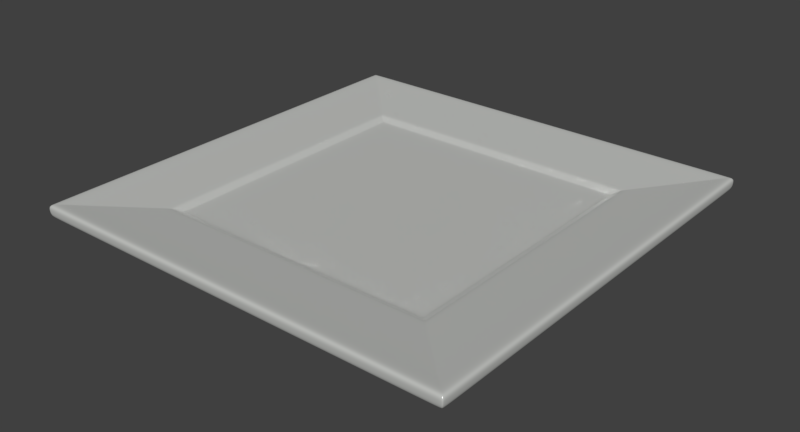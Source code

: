 # Source: SquarePlate.blend  (saved by Blender 2.79.0; exported with 4.5.12 LTS)
import bpy
from mathutils import Matrix  # noqa: F401  (used for matrix-valued properties, if any)

bpy.ops.wm.read_factory_settings(use_empty=True)
scene = bpy.context.scene
scene.name = 'Scene'

# ---- collections
col_collection_1 = bpy.data.collections.new('Collection 1'); scene.collection.children.link(col_collection_1)

# ---- materials (node trees are filled in below, after node groups)
mat_ceramic_001 = bpy.data.materials.new('Ceramic_001')
mat_ceramic_001.alpha_threshold = 0.0
mat_ceramic_001.roughness = 0.5

# ---- material node trees
mat_ceramic_001.use_nodes = True; mat_ceramic_001.node_tree.nodes.clear()
_N = mat_ceramic_001.node_tree.nodes; _L = mat_ceramic_001.node_tree.links
n0 = _N.new('ShaderNodeOutputMaterial'); n0.name = 'Material Output'; n0.location = (382, 332)
n1 = _N.new('ShaderNodeBsdfPrincipled'); n1.name = 'Principled BSDF'; n1.location = (70, 357)
n1.width = 150
n1.subsurface_method = 'BURLEY'
n1.inputs[0].default_value = (0.8279, 0.8435, 0.8125, 1.0)
n1.inputs[2].default_value = 0.2
n1.inputs[3].default_value = 1.45
n1.inputs[9].default_value = (1.0, 1.0, 1.0)
n1.inputs[13].default_value = 6.0
_L.new(n1.outputs[0], n0.inputs[0])
n0.is_active_output = True

# ---- world
world_world = bpy.data.worlds.new('World'); scene.world = world_world
world_world.color = (0.05088, 0.05088, 0.05088)
world_world.use_sun_shadow = False
world_world.sun_shadow_jitter_overblur = 0.0
world_world.cycles.sampling_method = 'MANUAL'

# ---- meshes
me_cube_002 = bpy.data.meshes.new('Cube.002')
me_cube_002.from_pydata([(-4.008, -4.008, -1.786), (-9.498, -9.498, 0.8531), (-4.008, 4.008, -1.786), (-9.498, 9.498, 0.8531), (4.008, -4.008, -1.786), (9.498, -9.498, 0.8531), (4.008, 4.008, -1.786), (9.498, 9.498, 0.8531), (-15.16, -15.16, 0.8761), (-15.16, 15.16, 0.8761), (15.16, 15.16, 0.8761), (15.16, -15.16, 0.8761), (15.24, -15.24, 1.355), (15.24, 15.24, 1.355), (-15.24, 15.24, 1.355), (-15.24, -15.24, 1.355), (-9.007, 9.007, -1.031), (9.007, 9.007, -1.031), (9.007, -9.007, -1.031), (-9.007, -9.007, -1.031), (-11.4, -11.4, 0.3069), (-11.4, 11.4, 0.3069), (11.4, 11.4, 0.3069), (11.4, -11.4, 0.3069), (-10.54, 10.54, -0.4292), (10.54, 10.54, -0.4292), (10.54, -10.54, -0.4292), (-10.54, -10.54, -0.4292), (-15.23, -15.23, 1.835), (-15.23, 15.23, 1.835), (15.23, 15.23, 1.835), (15.23, -15.23, 1.835), (-10.01, -10.01, 1.165), (-10.01, 10.01, 1.165), (10.01, 10.01, 1.165), (10.01, -10.01, 1.165), (-8.171, 8.171, -1.835), (-8.171, -8.171, -1.835), (8.171, 8.171, -1.835), (8.171, -8.171, -1.835), (-4.658, 4.658, -1.835), (-4.658, -4.658, -1.835), (4.658, 4.658, -1.835), (4.658, -4.658, -1.835), (-13.52, -13.52, 0.6285), (-13.52, 13.52, 0.6285), (13.52, 13.52, 0.6285), (13.52, -13.52, 0.6285), (-8.171, -8.011, -1.835), (15.23, -14.94, 1.835), (15.16, -14.86, 0.8761), (15.24, -14.94, 1.355), (9.007, -8.83, -1.031), (11.4, -11.18, 0.3069), (10.54, -10.34, -0.4292), (9.498, -9.312, 0.8531), (-10.01, -9.809, 1.165), (-4.658, -4.567, -1.835), (-4.008, -3.93, -1.786), (-15.23, -14.94, 1.835), (8.171, -8.011, -1.835), (-15.16, -14.86, 0.8761), (-15.24, -14.94, 1.355), (-9.007, -8.83, -1.031), (-11.4, -11.18, 0.3069), (-10.54, -10.34, -0.4292), (-9.498, -9.312, 0.8531), (10.01, -9.809, 1.165), (4.658, -4.567, -1.835), (4.008, -3.93, -1.786), (-13.52, -13.26, 0.6285), (13.52, -13.26, 0.6285), (8.002, 8.171, -1.835), (14.92, -15.23, 1.835), (14.84, -15.16, 0.8761), (14.92, -15.24, 1.355), (8.82, -9.007, -1.031), (11.17, -11.4, 0.3069), (10.33, -10.54, -0.4292), (9.302, -9.498, 0.8531), (9.798, 10.01, 1.165), (4.562, 4.658, -1.835), (3.925, 4.008, -1.786), (14.92, 15.23, 1.835), (8.002, -8.171, -1.835), (14.84, 15.16, 0.8761), (14.92, 15.24, 1.355), (8.82, 9.007, -1.031), (11.17, 11.4, 0.3069), (10.33, 10.54, -0.4292), (9.302, 9.498, 0.8531), (9.798, -10.01, 1.165), (4.562, -4.658, -1.835), (3.925, -4.008, -1.786), (13.24, 13.52, 0.6285), (13.24, -13.52, 0.6285), (9.302, -9.312, 0.8531), (3.925, -3.93, -1.786), (-15.23, 14.97, 1.835), (8.171, 8.032, -1.835), (-15.16, 14.9, 0.8761), (-15.24, 14.98, 1.355), (-9.007, 8.853, -1.031), (-11.4, 11.21, 0.3069), (-10.54, 10.36, -0.4292), (-9.498, 9.336, 0.8531), (10.01, 9.834, 1.165), (4.658, 4.578, -1.835), (4.008, 3.94, -1.786), (13.52, 13.29, 0.6285), (-8.171, 8.032, -1.835), (15.23, 14.97, 1.835), (15.16, 14.9, 0.8761), (15.24, 14.98, 1.355), (9.007, 8.853, -1.031), (11.4, 11.21, 0.3069), (10.54, 10.36, -0.4292), (9.498, 9.336, 0.8531), (-10.01, 9.834, 1.165), (-4.658, 4.578, -1.835), (-4.008, 3.94, -1.786), (-13.52, 13.29, 0.6285), (3.925, 3.94, -1.786), (9.302, 9.336, 0.8531), (-8.041, 8.171, -1.835), (-14.99, -15.23, 1.835), (-14.92, -15.16, 0.8761), (-15.0, -15.24, 1.355), (-8.863, -9.007, -1.031), (-11.22, -11.4, 0.3069), (-10.38, -10.54, -0.4292), (-9.347, -9.498, 0.8531), (-9.846, 10.01, 1.165), (-4.584, 4.658, -1.835), (-3.944, 4.008, -1.786), (-13.31, 13.52, 0.6285), (-3.944, -3.93, -1.786), (-14.99, 15.23, 1.835), (-8.041, -8.171, -1.835), (-14.92, 15.16, 0.8761), (-15.0, 15.24, 1.355), (-8.863, 9.007, -1.031), (-11.22, 11.4, 0.3069), (-10.38, 10.54, -0.4292), (-9.347, 9.498, 0.8531), (-9.846, -10.01, 1.165), (-4.584, -4.658, -1.835), (-3.944, -4.008, -1.786), (-13.31, -13.52, 0.6285), (-9.347, -9.312, 0.8531), (-3.944, 3.94, -1.786), (-9.347, 9.336, 0.8531), (-7.985, 7.985, -1.835), (-7.985, -7.985, -1.835), (7.985, 7.985, -1.835), (7.985, -7.985, -1.835), (7.985, -7.828, -1.835), (-7.985, -7.828, -1.835), (7.82, -7.985, -1.835), (7.82, 7.985, -1.835), (-7.985, 7.848, -1.835), (7.985, 7.848, -1.835), (-7.858, -7.985, -1.835), (-7.858, 7.985, -1.835), (-8.088, -8.218, -1.789), (8.218, 8.078, -1.789), (8.048, -8.218, -1.789), (8.218, -8.057, -1.789), (8.218, -8.218, -1.789), (8.218, 8.218, -1.789), (-8.218, 8.218, -1.789), (-8.218, -8.218, -1.789), (-8.218, -8.057, -1.789), (8.048, 8.218, -1.789), (-14.41, 14.64, 0.7977), (-14.41, -14.64, 0.7977), (14.64, 14.39, 0.7977), (-14.64, 14.39, 0.7977), (14.34, 14.64, 0.7977), (14.34, -14.64, 0.7977), (-14.64, -14.35, 0.7977), (14.64, -14.35, 0.7977), (14.64, -14.64, 0.7977), (14.64, 14.64, 0.7977), (-11.13, -11.31, 0.2288), (-11.13, 11.31, 0.2288), (-11.31, 11.12, 0.2288), (11.31, 11.12, 0.2288), (11.08, -11.31, 0.2288), (11.08, 11.31, 0.2288), (11.31, -11.09, 0.2288), (-11.31, -11.09, 0.2288), (11.31, -11.31, 0.2288), (11.31, 11.31, 0.2288), (-11.31, 11.31, 0.2288), (-11.31, -11.31, 0.2288), (-8.797, -8.94, -1.096), (8.94, 8.787, -1.096), (8.755, -8.94, -1.096), (8.94, -8.764, -1.096), (8.94, -8.94, -1.096), (8.94, 8.94, -1.096), (-8.94, 8.94, -1.096), (-8.797, 8.94, -1.096), (-8.94, 8.787, -1.096), (8.755, 8.94, -1.096), (-8.94, -8.764, -1.096), (-8.94, -8.94, -1.096), (-9.854, -10.01, -0.6371), (-9.854, 10.01, -0.6371), (-10.01, 9.842, -0.6371), (10.01, 9.842, -0.6371), (9.806, -10.01, -0.6371), (9.806, 10.01, -0.6371), (10.01, -9.817, -0.6371), (-10.01, -9.817, -0.6371), (-10.01, -10.01, -0.6371), (10.01, -10.01, -0.6371), (10.01, 10.01, -0.6371), (-10.01, 10.01, -0.6371), (-10.67, -10.84, -0.1726), (10.84, 10.66, -0.1726), (10.62, -10.84, -0.1726), (10.84, -10.63, -0.1726), (10.84, -10.84, -0.1726), (10.84, 10.84, -0.1726), (-10.84, 10.84, -0.1726), (-10.84, -10.84, -0.1726), (-8.218, 8.078, -1.789), (-8.088, 8.218, -1.789), (-14.64, 14.64, 0.7977), (-14.64, -14.64, 0.7977), (-10.84, -10.63, -0.1726), (10.62, 10.84, -0.1726), (-10.84, 10.66, -0.1726), (-10.67, 10.84, -0.1726), (-14.37, 14.37, 1.686), (14.37, 14.37, 1.686), (-14.14, -14.37, 1.686), (-14.14, 14.37, 1.686), (-14.37, 14.12, 1.686), (14.37, 14.12, 1.686), (14.07, -14.37, 1.686), (14.07, 14.37, 1.686), (14.37, -14.08, 1.686), (-14.37, -14.08, 1.686), (-14.37, -14.37, 1.686), (14.37, -14.37, 1.686), (-11.56, 11.56, 0.3302), (11.56, 11.56, 0.3302), (11.56, -11.56, 0.3302), (-11.56, -11.56, 0.3302), (-11.56, -11.33, 0.3302), (11.56, -11.33, 0.3302), (11.32, 11.56, 0.3302), (11.32, -11.56, 0.3302), (11.56, 11.36, 0.3302), (-11.56, 11.36, 0.3302), (-11.37, 11.56, 0.3302), (-11.37, -11.56, 0.3302), (-9.096, 9.096, -0.9966), (9.096, 9.096, -0.9966), (9.096, -9.096, -0.9966), (9.096, -8.917, -0.9966), (8.907, -9.096, -0.9966), (9.096, 8.94, -0.9966), (-8.951, -9.096, -0.9966), (-8.951, 9.096, -0.9966), (-9.096, 8.94, -0.9966), (8.907, 9.096, -0.9966), (-9.096, -8.917, -0.9966), (-9.096, -9.096, -0.9966), (-10.15, -10.15, 1.182), (-10.15, 10.15, 1.182), (10.15, 10.15, 1.182), (-9.99, -10.15, 1.182), (-9.99, 10.15, 1.182), (-10.15, 9.978, 1.182), (10.15, 9.978, 1.182), (9.941, -10.15, 1.182), (9.941, 10.15, 1.182), (10.15, -9.952, 1.182), (-10.15, -9.952, 1.182), (10.15, -10.15, 1.182)], [], [(178, 174, 139, 85), (136, 147, 0, 58), (59, 62, 15, 28), (253, 250, 23, 53), (127, 15, 8, 126), (259, 251, 20, 129), (213, 209, 143, 89), (167, 168, 39, 60), (202, 170, 228, 204), (275, 279, 91, 145), (213, 269, 267, 209), (83, 86, 140, 137), (55, 5, 35, 67), (131, 1, 32, 145), (157, 153, 37, 48), (163, 152, 36, 124), (134, 2, 40, 133), (49, 31, 12, 51), (58, 0, 41, 57), (258, 142, 21, 248), (51, 12, 11, 50), (164, 171, 37, 138), (263, 262, 18, 52), (280, 276, 132, 80), (144, 132, 33, 3), (162, 138, 37, 153), (147, 146, 41, 0), (137, 140, 14, 29), (252, 64, 20, 251), (140, 139, 9, 14), (229, 124, 36, 170), (75, 127, 126, 74), (266, 271, 19, 128), (244, 49, 111, 241), (66, 56, 32, 1), (156, 60, 39, 155), (69, 68, 43, 4), (149, 66, 1, 131), (125, 73, 242, 238), (95, 148, 259, 255), (180, 70, 44, 231), (174, 135, 45, 230), (175, 231, 44, 148), (181, 182, 47, 71), (240, 236, 29, 98), (236, 239, 137, 29), (151, 105, 66, 149), (108, 107, 68, 69), (161, 99, 60, 156), (105, 118, 56, 66), (267, 141, 16, 260), (223, 224, 26, 54), (172, 48, 37, 171), (62, 61, 8, 15), (257, 103, 64, 252), (120, 58, 57, 119), (160, 157, 48, 110), (117, 55, 67, 106), (270, 63, 19, 271), (235, 143, 24, 226), (228, 110, 48, 172), (101, 100, 61, 62), (256, 253, 53, 115), (125, 28, 15, 127), (150, 136, 58, 120), (111, 49, 51, 113), (108, 69, 97, 122), (117, 123, 96, 55), (176, 181, 71, 109), (177, 121, 70, 180), (240, 98, 59, 245), (238, 246, 28, 125), (55, 96, 79, 5), (98, 101, 62, 59), (4, 43, 92, 93), (155, 39, 84, 158), (7, 34, 80, 90), (268, 102, 63, 270), (232, 65, 27, 227), (165, 167, 60, 99), (113, 51, 50, 112), (249, 22, 88, 254), (31, 73, 75, 12), (6, 82, 81, 42), (154, 159, 72, 38), (5, 79, 91, 35), (265, 263, 52, 114), (234, 104, 65, 232), (169, 38, 72, 173), (250, 255, 77, 23), (69, 4, 93, 97), (13, 10, 85, 86), (7, 90, 123, 117), (6, 108, 122, 82), (30, 13, 86, 83), (134, 150, 120, 2), (29, 14, 101, 98), (249, 256, 115, 22), (12, 75, 74, 11), (168, 166, 84, 39), (221, 223, 54, 116), (261, 17, 87, 269), (242, 73, 31, 247), (7, 117, 106, 34), (152, 160, 110, 36), (2, 120, 119, 40), (248, 21, 103, 257), (13, 113, 112, 10), (169, 165, 99, 38), (225, 25, 89, 233), (262, 264, 76, 18), (3, 33, 118, 105), (154, 38, 99, 161), (6, 42, 107, 108), (144, 3, 105, 151), (182, 179, 95, 47), (183, 46, 94, 178), (244, 247, 31, 49), (222, 220, 130, 78), (90, 144, 151, 123), (241, 111, 30, 237), (82, 122, 150, 134), (122, 97, 136, 150), (230, 45, 121, 177), (11, 74, 179, 182), (123, 151, 149, 96), (30, 111, 113, 13), (96, 149, 131, 79), (93, 92, 146, 147), (158, 84, 138, 162), (261, 265, 114, 17), (224, 222, 78, 26), (170, 36, 110, 228), (14, 9, 100, 101), (87, 141, 267, 269), (254, 258, 135, 94), (73, 125, 127, 75), (82, 134, 133, 81), (159, 163, 124, 72), (260, 16, 102, 268), (225, 221, 116, 25), (90, 80, 132, 144), (84, 166, 164, 138), (255, 259, 129, 77), (97, 93, 147, 136), (86, 85, 139, 140), (81, 133, 163, 159), (42, 154, 161, 107), (40, 119, 160, 152), (42, 81, 159, 154), (43, 155, 158, 92), (119, 57, 157, 160), (107, 161, 156, 68), (68, 156, 155, 43), (146, 162, 153, 41), (133, 40, 152, 163), (57, 41, 153, 157), (92, 158, 162, 146), (164, 166, 198, 196), (83, 137, 239, 243), (199, 200, 168, 167), (196, 207, 171, 164), (203, 229, 170, 202), (206, 172, 171, 207), (204, 228, 172, 206), (197, 199, 167, 165), (201, 169, 173, 205), (200, 198, 166, 168), (201, 197, 165, 169), (88, 189, 185, 142), (10, 183, 178, 85), (179, 175, 148, 95), (61, 180, 231, 8), (139, 174, 230, 9), (126, 8, 231, 175), (50, 11, 182, 181), (112, 50, 181, 176), (100, 177, 180, 61), (243, 237, 30, 83), (9, 230, 177, 100), (266, 264, 212, 208), (128, 19, 207, 196), (129, 20, 195, 184), (266, 128, 76, 264), (53, 23, 192, 190), (142, 185, 194, 21), (64, 191, 195, 20), (103, 186, 191, 64), (115, 53, 190, 187), (22, 193, 189, 88), (23, 77, 188, 192), (22, 115, 187, 193), (21, 194, 186, 103), (226, 24, 104, 234), (52, 18, 200, 199), (233, 235, 185, 189), (76, 128, 196, 198), (16, 202, 204, 102), (17, 114, 197, 201), (18, 76, 198, 200), (17, 201, 205, 87), (114, 52, 199, 197), (102, 204, 206, 63), (63, 206, 207, 19), (141, 203, 202, 16), (87, 205, 203, 141), (54, 26, 217, 214), (130, 27, 216, 208), (143, 209, 219, 24), (65, 215, 216, 27), (104, 210, 215, 65), (116, 54, 214, 211), (25, 218, 213, 89), (194, 226, 234, 186), (25, 116, 211, 218), (184, 195, 227, 220), (79, 131, 145, 91), (77, 129, 184, 188), (89, 143, 235, 233), (190, 192, 224, 223), (185, 235, 226, 194), (191, 232, 227, 195), (186, 234, 232, 191), (187, 190, 223, 221), (193, 225, 233, 189), (192, 188, 222, 224), (220, 227, 27, 130), (193, 187, 221, 225), (24, 219, 210, 104), (126, 175, 179, 74), (183, 176, 109, 46), (245, 59, 28, 246), (135, 174, 178, 94), (10, 112, 176, 183), (26, 78, 212, 217), (188, 184, 220, 222), (281, 244, 241, 278), (277, 273, 236, 240), (273, 276, 239, 236), (277, 240, 245, 282), (275, 272, 246, 238), (279, 242, 247, 283), (281, 283, 247, 244), (278, 241, 237, 274), (280, 274, 237, 243), (282, 245, 246, 272), (173, 229, 203, 205), (254, 88, 142, 258), (45, 248, 257, 121), (46, 109, 256, 249), (47, 95, 255, 250), (46, 249, 254, 94), (109, 71, 253, 256), (121, 257, 252, 70), (70, 252, 251, 44), (135, 258, 248, 45), (148, 44, 251, 259), (71, 47, 250, 253), (130, 208, 212, 78), (219, 260, 268, 210), (218, 211, 265, 261), (217, 212, 264, 262), (218, 261, 269, 213), (211, 214, 263, 265), (210, 268, 270, 215), (215, 270, 271, 216), (209, 267, 260, 219), (208, 216, 271, 266), (214, 217, 262, 263), (124, 229, 173, 72), (56, 282, 272, 32), (80, 34, 274, 280), (106, 278, 274, 34), (67, 35, 283, 281), (91, 279, 283, 35), (145, 32, 272, 275), (118, 277, 282, 56), (33, 132, 276, 273), (118, 33, 273, 277), (67, 281, 278, 106), (243, 239, 276, 280), (238, 242, 279, 275)])
me_cube_002.polygons.foreach_set('use_smooth', [True] * 282)
_uv = me_cube_002.uv_layers.new(name='UVMap')
_uv.uv.foreach_set('vector', [0.9802, 0.5119, 0.5173, 0.5118, 0.5091, 0.5034, 0.9884, 0.5034, 0.6881, 0.8091, 0.6881, 0.8103, 0.6871, 0.8103, 0.6871, 0.8091, 0.01998, 0.02479, 0.01243, 0.02472, 0.01243, 0.01999, 0.02003, 0.02003, 0.9365, 0.9305, 0.9364, 0.9343, 0.9337, 0.9316, 0.9342, 0.9277, 0.02389, 0.01239, 0.02008, 0.01239, 0.02133, 0.004751, 0.02512, 0.004751, 0.5653, 0.9344, 0.5622, 0.9343, 0.5649, 0.9317, 0.5681, 0.9321, 0.9046, 0.5892, 0.5933, 0.5892, 0.5846, 0.5806, 0.9132, 0.5806, 0.8767, 0.8734, 0.8768, 0.8753, 0.8761, 0.8746, 0.876, 0.8726, 0.6089, 0.6075, 0.6223, 0.621, 0.6225, 0.6225, 0.608, 0.6103, 0.1029, 0.1003, 0.416, 0.1002, 0.4135, 0.1024, 0.1054, 0.1024, 0.9046, 0.5892, 0.8898, 0.6043, 0.6081, 0.6043, 0.5933, 0.5892, 0.4946, 0.4996, 0.4947, 0.5072, 0.02381, 0.5072, 0.02389, 0.4996, 0.4082, 0.114, 0.4083, 0.1113, 0.4169, 0.1027, 0.4172, 0.1059, 0.1135, 0.1114, 0.1114, 0.1113, 0.1027, 0.1027, 0.1054, 0.1024, 0.6253, 0.8696, 0.6252, 0.872, 0.6225, 0.8745, 0.6226, 0.8726, 0.6275, 0.6243, 0.6256, 0.6242, 0.623, 0.6217, 0.6245, 0.6217, 0.6882, 0.686, 0.6872, 0.686, 0.6771, 0.6759, 0.6783, 0.6759, 0.4997, 0.0248, 0.4996, 0.02004, 0.5072, 0.02, 0.5072, 0.02473, 0.6871, 0.8091, 0.6871, 0.8103, 0.677, 0.8204, 0.677, 0.819, 0.5665, 0.5618, 0.5693, 0.5641, 0.5661, 0.5646, 0.5634, 0.5619, 0.5072, 0.02473, 0.5072, 0.02, 0.5149, 0.02127, 0.5149, 0.02596, 0.6232, 0.8751, 0.6218, 0.8752, 0.6225, 0.8745, 0.6241, 0.8745, 0.8936, 0.889, 0.8935, 0.8918, 0.8919, 0.8902, 0.8925, 0.8871, 0.416, 0.4193, 0.1029, 0.4193, 0.1053, 0.4172, 0.4135, 0.4172, 0.1135, 0.4082, 0.1053, 0.4172, 0.1027, 0.4169, 0.1114, 0.4082, 0.6271, 0.872, 0.6241, 0.8745, 0.6225, 0.8745, 0.6252, 0.872, 0.6881, 0.8103, 0.6781, 0.8203, 0.677, 0.8204, 0.6871, 0.8103, 0.02389, 0.4996, 0.02381, 0.5072, 0.01997, 0.5072, 0.02002, 0.4995, 0.5621, 0.9306, 0.5644, 0.9277, 0.5649, 0.9317, 0.5622, 0.9343, 0.02381, 0.5072, 0.02505, 0.5148, 0.02124, 0.5148, 0.01997, 0.5072, 0.6237, 0.6211, 0.6245, 0.6217, 0.623, 0.6217, 0.6223, 0.621, 0.4946, 0.01239, 0.02389, 0.01239, 0.02512, 0.004751, 0.4934, 0.004751, 0.6074, 0.8919, 0.6051, 0.8918, 0.6067, 0.8902, 0.6093, 0.8908, 0.4859, 0.0383, 0.4997, 0.0248, 0.4997, 0.4954, 0.4859, 0.4819, 0.1114, 0.114, 0.1024, 0.1059, 0.1027, 0.1027, 0.1114, 0.1113, 0.8734, 0.8697, 0.876, 0.8726, 0.8761, 0.8746, 0.8735, 0.872, 0.8116, 0.8091, 0.8217, 0.819, 0.8217, 0.8204, 0.8116, 0.8103, 0.1136, 0.1141, 0.1114, 0.114, 0.1114, 0.1113, 0.1135, 0.1114, 0.02394, 0.01993, 0.4946, 0.01994, 0.4811, 0.03374, 0.0375, 0.03374, 0.9639, 0.9663, 0.5336, 0.9663, 0.5653, 0.9344, 0.9324, 0.9344, 0.5118, 0.9796, 0.5301, 0.9619, 0.5301, 0.9662, 0.5119, 0.9844, 0.5173, 0.5118, 0.5351, 0.53, 0.5316, 0.53, 0.5136, 0.5119, 0.5157, 0.9845, 0.5119, 0.9844, 0.5301, 0.9662, 0.5336, 0.9663, 0.9868, 0.9796, 0.9868, 0.9844, 0.9685, 0.9662, 0.9685, 0.9619, 0.03376, 0.4818, 0.03383, 0.4857, 0.02002, 0.4995, 0.01997, 0.4954, 0.03383, 0.4857, 0.03746, 0.4858, 0.02389, 0.4996, 0.02002, 0.4995, 0.1136, 0.4058, 0.1114, 0.4059, 0.1114, 0.114, 0.1136, 0.1141, 0.8115, 0.687, 0.8215, 0.6771, 0.8217, 0.819, 0.8116, 0.8091, 0.873, 0.6263, 0.8756, 0.6233, 0.876, 0.8726, 0.8734, 0.8697, 0.1114, 0.4059, 0.1024, 0.4141, 0.1024, 0.1059, 0.1114, 0.114, 0.6081, 0.6043, 0.6099, 0.6055, 0.6074, 0.606, 0.6058, 0.6044, 0.9232, 0.9177, 0.9229, 0.9209, 0.9174, 0.9155, 0.9175, 0.9124, 0.6219, 0.8734, 0.6226, 0.8726, 0.6225, 0.8745, 0.6218, 0.8752, 0.01243, 0.02472, 0.00477, 0.02594, 0.004764, 0.02126, 0.01243, 0.01999, 0.5633, 0.5652, 0.5656, 0.568, 0.5644, 0.9277, 0.5621, 0.9306, 0.6872, 0.687, 0.6871, 0.8091, 0.677, 0.819, 0.6771, 0.6771, 0.6257, 0.6263, 0.6253, 0.8696, 0.6226, 0.8726, 0.6231, 0.6233, 0.4082, 0.4059, 0.4082, 0.114, 0.4172, 0.1059, 0.4172, 0.4141, 0.605, 0.889, 0.6062, 0.8871, 0.6067, 0.8902, 0.6051, 0.8918, 0.5794, 0.575, 0.5846, 0.5806, 0.5821, 0.5807, 0.5767, 0.5753, 0.6225, 0.6225, 0.6231, 0.6233, 0.6226, 0.8726, 0.6219, 0.8734, 0.01241, 0.4955, 0.004758, 0.4942, 0.00477, 0.02594, 0.01243, 0.02472, 0.9353, 0.5652, 0.9365, 0.9305, 0.9342, 0.9277, 0.933, 0.568, 0.02394, 0.01993, 0.02013, 0.01993, 0.02008, 0.01239, 0.02389, 0.01239, 0.6882, 0.687, 0.6881, 0.8091, 0.6871, 0.8091, 0.6872, 0.687, 0.4997, 0.4954, 0.4997, 0.0248, 0.5072, 0.02473, 0.5072, 0.4955, 0.8115, 0.687, 0.8116, 0.8091, 0.8103, 0.8091, 0.8102, 0.687, 0.4082, 0.4059, 0.4053, 0.4058, 0.4053, 0.1141, 0.4082, 0.114, 0.9851, 0.5159, 0.9868, 0.9796, 0.9685, 0.9619, 0.9671, 0.5338, 0.5135, 0.5159, 0.5315, 0.5338, 0.5301, 0.9619, 0.5118, 0.9796, 0.03376, 0.4818, 0.01997, 0.4954, 0.01998, 0.02479, 0.03379, 0.03829, 0.0375, 0.03374, 0.03386, 0.03381, 0.02003, 0.02003, 0.02394, 0.01993, 0.4082, 0.114, 0.4053, 0.1141, 0.4054, 0.1114, 0.4083, 0.1113, 0.01997, 0.4954, 0.01241, 0.4955, 0.01243, 0.02472, 0.01998, 0.02479, 0.8116, 0.8103, 0.8217, 0.8204, 0.8202, 0.8204, 0.8103, 0.8103, 0.8735, 0.872, 0.8761, 0.8746, 0.874, 0.8745, 0.871, 0.8719, 0.4083, 0.4082, 0.4169, 0.4169, 0.4135, 0.4172, 0.4054, 0.4082, 0.6057, 0.6069, 0.6069, 0.6087, 0.6062, 0.8871, 0.605, 0.889, 0.5754, 0.9177, 0.5811, 0.9124, 0.5812, 0.9156, 0.5757, 0.9209, 0.8762, 0.6225, 0.8767, 0.8734, 0.876, 0.8726, 0.8756, 0.6233, 0.5072, 0.4955, 0.5072, 0.02473, 0.5149, 0.02596, 0.5149, 0.4942, 0.9352, 0.562, 0.9326, 0.5646, 0.9284, 0.5641, 0.9312, 0.5618, 0.4995, 0.01994, 0.4946, 0.01994, 0.4946, 0.01239, 0.4996, 0.01239, 0.8115, 0.686, 0.8102, 0.686, 0.8201, 0.6759, 0.8215, 0.6759, 0.8731, 0.6243, 0.8706, 0.6244, 0.8735, 0.6217, 0.8756, 0.6217, 0.4083, 0.1113, 0.4054, 0.1114, 0.4135, 0.1024, 0.4169, 0.1027, 0.893, 0.6069, 0.8936, 0.889, 0.8925, 0.8871, 0.8918, 0.6087, 0.5764, 0.5781, 0.582, 0.5834, 0.5811, 0.9124, 0.5754, 0.9177, 0.8763, 0.621, 0.8756, 0.6217, 0.8735, 0.6217, 0.8743, 0.6211, 0.9364, 0.9343, 0.9324, 0.9344, 0.9296, 0.9322, 0.9337, 0.9316, 0.8116, 0.8091, 0.8116, 0.8103, 0.8103, 0.8103, 0.8103, 0.8091, 0.4997, 0.5072, 0.4984, 0.5149, 0.4934, 0.5148, 0.4947, 0.5072, 0.4083, 0.4082, 0.4054, 0.4082, 0.4053, 0.4058, 0.4082, 0.4059, 0.8115, 0.686, 0.8115, 0.687, 0.8102, 0.687, 0.8102, 0.686, 0.4996, 0.4996, 0.4997, 0.5072, 0.4947, 0.5072, 0.4946, 0.4996, 0.6882, 0.686, 0.6882, 0.687, 0.6872, 0.687, 0.6872, 0.686, 0.02002, 0.4995, 0.01241, 0.4996, 0.01241, 0.4955, 0.01997, 0.4954, 0.9352, 0.562, 0.9353, 0.5652, 0.933, 0.568, 0.9326, 0.5646, 0.4996, 0.01239, 0.4946, 0.01239, 0.4934, 0.004751, 0.4983, 0.004751, 0.8768, 0.8753, 0.8748, 0.8752, 0.874, 0.8745, 0.8761, 0.8746, 0.9222, 0.5781, 0.9232, 0.9177, 0.9175, 0.9124, 0.9166, 0.5834, 0.8928, 0.6045, 0.8913, 0.606, 0.888, 0.6054, 0.8898, 0.6043, 0.4811, 0.03374, 0.4946, 0.01994, 0.4996, 0.02004, 0.4858, 0.03382, 0.4083, 0.4082, 0.4082, 0.4059, 0.4172, 0.4141, 0.4169, 0.4169, 0.6256, 0.6242, 0.6257, 0.6263, 0.6231, 0.6233, 0.623, 0.6217, 0.6872, 0.686, 0.6872, 0.687, 0.6771, 0.6771, 0.6771, 0.6759, 0.5634, 0.5619, 0.5661, 0.5646, 0.5656, 0.568, 0.5633, 0.5652, 0.5072, 0.4996, 0.5072, 0.4955, 0.5149, 0.4942, 0.5149, 0.4983, 0.8763, 0.621, 0.8762, 0.6225, 0.8756, 0.6233, 0.8756, 0.6217, 0.9219, 0.5753, 0.9165, 0.5807, 0.9132, 0.5806, 0.9184, 0.5749, 0.8935, 0.8918, 0.8905, 0.892, 0.8887, 0.8909, 0.8919, 0.8902, 0.1114, 0.4082, 0.1027, 0.4169, 0.1024, 0.4141, 0.1114, 0.4059, 0.8731, 0.6243, 0.8756, 0.6217, 0.8756, 0.6233, 0.873, 0.6263, 0.8115, 0.686, 0.8215, 0.6759, 0.8215, 0.6771, 0.8115, 0.687, 0.1135, 0.4082, 0.1114, 0.4082, 0.1114, 0.4059, 0.1136, 0.4058, 0.9868, 0.9844, 0.9818, 0.9845, 0.9639, 0.9663, 0.9685, 0.9662, 0.9851, 0.5119, 0.967, 0.53, 0.9625, 0.53, 0.9802, 0.5119, 0.4859, 0.0383, 0.4858, 0.03382, 0.4996, 0.02004, 0.4997, 0.0248, 0.9194, 0.9213, 0.5784, 0.9213, 0.5837, 0.9157, 0.9141, 0.9157, 0.4054, 0.4082, 0.1135, 0.4082, 0.1136, 0.4058, 0.4053, 0.4058, 0.4859, 0.4819, 0.4997, 0.4954, 0.4996, 0.4996, 0.4858, 0.4858, 0.8102, 0.686, 0.8102, 0.687, 0.6882, 0.687, 0.6882, 0.686, 0.8102, 0.687, 0.8103, 0.8091, 0.6881, 0.8091, 0.6882, 0.687, 0.5136, 0.5119, 0.5316, 0.53, 0.5315, 0.5338, 0.5135, 0.5159, 0.9955, 0.9928, 0.9902, 0.9929, 0.9818, 0.9845, 0.9868, 0.9844, 0.4053, 0.4058, 0.1136, 0.4058, 0.1136, 0.1141, 0.4053, 0.1141, 0.4996, 0.4996, 0.4997, 0.4954, 0.5072, 0.4955, 0.5072, 0.4996, 0.4053, 0.1141, 0.1136, 0.1141, 0.1135, 0.1114, 0.4054, 0.1114, 0.8103, 0.8103, 0.8202, 0.8204, 0.6781, 0.8203, 0.6881, 0.8103, 0.871, 0.8719, 0.874, 0.8745, 0.6241, 0.8745, 0.6271, 0.872, 0.8928, 0.6045, 0.893, 0.6069, 0.8918, 0.6087, 0.8913, 0.606, 0.9229, 0.9209, 0.9194, 0.9213, 0.9141, 0.9157, 0.9174, 0.9155, 0.6223, 0.621, 0.623, 0.6217, 0.6231, 0.6233, 0.6225, 0.6225, 0.01241, 0.4996, 0.004751, 0.4983, 0.004758, 0.4942, 0.01241, 0.4955, 0.888, 0.6054, 0.6099, 0.6055, 0.6081, 0.6043, 0.8898, 0.6043, 0.9312, 0.5618, 0.5665, 0.5618, 0.5351, 0.53, 0.9625, 0.53, 0.4946, 0.01994, 0.02394, 0.01993, 0.02389, 0.01239, 0.4946, 0.01239, 0.8102, 0.686, 0.6882, 0.686, 0.6783, 0.6759, 0.8201, 0.6759, 0.8706, 0.6244, 0.6275, 0.6243, 0.6245, 0.6217, 0.8735, 0.6217, 0.6058, 0.6044, 0.6074, 0.606, 0.6069, 0.6087, 0.6057, 0.6069, 0.9219, 0.5753, 0.9222, 0.5781, 0.9166, 0.5834, 0.9165, 0.5807, 0.4054, 0.4082, 0.4135, 0.4172, 0.1053, 0.4172, 0.1135, 0.4082, 0.874, 0.8745, 0.8748, 0.8752, 0.6232, 0.8751, 0.6241, 0.8745, 0.9324, 0.9344, 0.5653, 0.9344, 0.5681, 0.9321, 0.9296, 0.9322, 0.8103, 0.8091, 0.8103, 0.8103, 0.6881, 0.8103, 0.6881, 0.8091, 0.4947, 0.5072, 0.4934, 0.5148, 0.02505, 0.5148, 0.02381, 0.5072, 0.8201, 0.6759, 0.6783, 0.6759, 0.6275, 0.6243, 0.8706, 0.6244, 0.8215, 0.6759, 0.8731, 0.6243, 0.873, 0.6263, 0.8215, 0.6771, 0.6771, 0.6759, 0.6771, 0.6771, 0.6257, 0.6263, 0.6256, 0.6242, 0.8215, 0.6759, 0.8201, 0.6759, 0.8706, 0.6244, 0.8731, 0.6243, 0.8217, 0.8204, 0.8735, 0.872, 0.871, 0.8719, 0.8202, 0.8204, 0.6771, 0.6771, 0.677, 0.819, 0.6253, 0.8696, 0.6257, 0.6263, 0.8215, 0.6771, 0.873, 0.6263, 0.8734, 0.8697, 0.8217, 0.819, 0.8217, 0.819, 0.8734, 0.8697, 0.8735, 0.872, 0.8217, 0.8204, 0.6781, 0.8203, 0.6271, 0.872, 0.6252, 0.872, 0.677, 0.8204, 0.6783, 0.6759, 0.6771, 0.6759, 0.6256, 0.6242, 0.6275, 0.6243, 0.677, 0.819, 0.677, 0.8204, 0.6252, 0.872, 0.6253, 0.8696, 0.8202, 0.8204, 0.871, 0.8719, 0.6271, 0.872, 0.6781, 0.8203, 0.6232, 0.8751, 0.8748, 0.8752, 0.887, 0.8897, 0.6109, 0.8897, 0.4946, 0.4996, 0.02389, 0.4996, 0.03746, 0.4858, 0.4811, 0.4858, 0.8913, 0.8855, 0.8904, 0.8887, 0.8768, 0.8753, 0.8767, 0.8734, 0.6109, 0.8897, 0.6083, 0.8888, 0.6218, 0.8752, 0.6232, 0.8751, 0.6115, 0.6066, 0.6237, 0.6211, 0.6223, 0.621, 0.6089, 0.6075, 0.6073, 0.8855, 0.6219, 0.8734, 0.6218, 0.8752, 0.6083, 0.8888, 0.608, 0.6103, 0.6225, 0.6225, 0.6219, 0.8734, 0.6073, 0.8855, 0.8907, 0.6103, 0.8913, 0.8855, 0.8767, 0.8734, 0.8762, 0.6225, 0.8898, 0.6075, 0.8763, 0.621, 0.8743, 0.6211, 0.8864, 0.6066, 0.8904, 0.8887, 0.887, 0.8897, 0.8748, 0.8752, 0.8768, 0.8753, 0.8898, 0.6075, 0.8907, 0.6103, 0.8762, 0.6225, 0.8763, 0.621, 0.9284, 0.5641, 0.9266, 0.5658, 0.5712, 0.5658, 0.5693, 0.5641, 0.9935, 0.5035, 0.9851, 0.5119, 0.9802, 0.5119, 0.9884, 0.5034, 0.9818, 0.9845, 0.5157, 0.9845, 0.5336, 0.9663, 0.9639, 0.9663, 0.5033, 0.9879, 0.5118, 0.9796, 0.5119, 0.9844, 0.5031, 0.9928, 0.5091, 0.5034, 0.5173, 0.5118, 0.5136, 0.5119, 0.5052, 0.5034, 0.5072, 0.9929, 0.5031, 0.9928, 0.5119, 0.9844, 0.5157, 0.9845, 0.9954, 0.9878, 0.9955, 0.9928, 0.9868, 0.9844, 0.9868, 0.9796, 0.9935, 0.5077, 0.9954, 0.9878, 0.9868, 0.9796, 0.9851, 0.5159, 0.5051, 0.5077, 0.5135, 0.5159, 0.5118, 0.9796, 0.5033, 0.9879, 0.4811, 0.4858, 0.4858, 0.4858, 0.4996, 0.4996, 0.4946, 0.4996, 0.5052, 0.5034, 0.5136, 0.5119, 0.5135, 0.5159, 0.5051, 0.5077, 0.6074, 0.8919, 0.8905, 0.892, 0.9054, 0.9071, 0.5925, 0.907, 0.6093, 0.8908, 0.6067, 0.8902, 0.6083, 0.8888, 0.6109, 0.8897, 0.5681, 0.9321, 0.5649, 0.9317, 0.5669, 0.9298, 0.5701, 0.9305, 0.6074, 0.8919, 0.6093, 0.8908, 0.8887, 0.8909, 0.8905, 0.892, 0.9342, 0.9277, 0.9337, 0.9316, 0.9318, 0.9297, 0.9325, 0.9258, 0.5693, 0.5641, 0.5712, 0.5658, 0.568, 0.5665, 0.5661, 0.5646, 0.5644, 0.9277, 0.5661, 0.9259, 0.5669, 0.9298, 0.5649, 0.9317, 0.5656, 0.568, 0.5673, 0.5699, 0.5661, 0.9259, 0.5644, 0.9277, 0.933, 0.568, 0.9342, 0.9277, 0.9325, 0.9258, 0.9313, 0.5699, 0.9326, 0.5646, 0.9307, 0.5665, 0.9266, 0.5658, 0.9284, 0.5641, 0.9337, 0.9316, 0.9296, 0.9322, 0.9277, 0.9305, 0.9318, 0.9297, 0.9326, 0.5646, 0.933, 0.568, 0.9313, 0.5699, 0.9307, 0.5665, 0.5661, 0.5646, 0.568, 0.5665, 0.5673, 0.5699, 0.5656, 0.568, 0.5767, 0.5753, 0.5821, 0.5807, 0.582, 0.5834, 0.5764, 0.5781, 0.8925, 0.8871, 0.8919, 0.8902, 0.8904, 0.8887, 0.8913, 0.8855, 0.9184, 0.5749, 0.5794, 0.575, 0.5712, 0.5658, 0.9266, 0.5658, 0.8887, 0.8909, 0.6093, 0.8908, 0.6109, 0.8897, 0.887, 0.8897, 0.6074, 0.606, 0.6089, 0.6075, 0.608, 0.6103, 0.6069, 0.6087, 0.8913, 0.606, 0.8918, 0.6087, 0.8907, 0.6103, 0.8898, 0.6075, 0.8919, 0.8902, 0.8887, 0.8909, 0.887, 0.8897, 0.8904, 0.8887, 0.8913, 0.606, 0.8898, 0.6075, 0.8864, 0.6066, 0.888, 0.6054, 0.8918, 0.6087, 0.8925, 0.8871, 0.8913, 0.8855, 0.8907, 0.6103, 0.6069, 0.6087, 0.608, 0.6103, 0.6073, 0.8855, 0.6062, 0.8871, 0.6062, 0.8871, 0.6073, 0.8855, 0.6083, 0.8888, 0.6067, 0.8902, 0.6099, 0.6055, 0.6115, 0.6066, 0.6089, 0.6075, 0.6074, 0.606, 0.888, 0.6054, 0.8864, 0.6066, 0.6115, 0.6066, 0.6099, 0.6055, 0.9175, 0.9124, 0.9174, 0.9155, 0.9087, 0.9069, 0.9088, 0.9037, 0.5837, 0.9157, 0.5812, 0.9156, 0.5899, 0.9069, 0.5925, 0.907, 0.5846, 0.5806, 0.5933, 0.5892, 0.5908, 0.5893, 0.5821, 0.5807, 0.5811, 0.9124, 0.5898, 0.9037, 0.5899, 0.9069, 0.5812, 0.9156, 0.582, 0.5834, 0.5906, 0.5921, 0.5898, 0.9037, 0.5811, 0.9124, 0.9166, 0.5834, 0.9175, 0.9124, 0.9088, 0.9037, 0.908, 0.5921, 0.9165, 0.5807, 0.9079, 0.5893, 0.9046, 0.5892, 0.9132, 0.5806, 0.568, 0.5665, 0.5767, 0.5753, 0.5764, 0.5781, 0.5673, 0.5699, 0.9165, 0.5807, 0.9166, 0.5834, 0.908, 0.5921, 0.9079, 0.5893, 0.5701, 0.9305, 0.5669, 0.9298, 0.5757, 0.9209, 0.5784, 0.9213, 0.4054, 0.1114, 0.1135, 0.1114, 0.1054, 0.1024, 0.4135, 0.1024, 0.9296, 0.9322, 0.5681, 0.9321, 0.5701, 0.9305, 0.9277, 0.9305, 0.9132, 0.5806, 0.5846, 0.5806, 0.5794, 0.575, 0.9184, 0.5749, 0.9325, 0.9258, 0.9318, 0.9297, 0.9229, 0.9209, 0.9232, 0.9177, 0.5712, 0.5658, 0.5794, 0.575, 0.5767, 0.5753, 0.568, 0.5665, 0.5661, 0.9259, 0.5754, 0.9177, 0.5757, 0.9209, 0.5669, 0.9298, 0.5673, 0.5699, 0.5764, 0.5781, 0.5754, 0.9177, 0.5661, 0.9259, 0.9313, 0.5699, 0.9325, 0.9258, 0.9232, 0.9177, 0.9222, 0.5781, 0.9307, 0.5665, 0.9219, 0.5753, 0.9184, 0.5749, 0.9266, 0.5658, 0.9318, 0.9297, 0.9277, 0.9305, 0.9194, 0.9213, 0.9229, 0.9209, 0.5784, 0.9213, 0.5757, 0.9209, 0.5812, 0.9156, 0.5837, 0.9157, 0.9307, 0.5665, 0.9313, 0.5699, 0.9222, 0.5781, 0.9219, 0.5753, 0.5821, 0.5807, 0.5908, 0.5893, 0.5906, 0.5921, 0.582, 0.5834, 0.5072, 0.9929, 0.5157, 0.9845, 0.9818, 0.9845, 0.9902, 0.9929, 0.9851, 0.5119, 0.9851, 0.5159, 0.9671, 0.5338, 0.967, 0.53, 0.03379, 0.03829, 0.01998, 0.02479, 0.02003, 0.02003, 0.03386, 0.03381, 0.5351, 0.53, 0.5173, 0.5118, 0.9802, 0.5119, 0.9625, 0.53, 0.9935, 0.5035, 0.9935, 0.5077, 0.9851, 0.5159, 0.9851, 0.5119, 0.9174, 0.9155, 0.9141, 0.9157, 0.9054, 0.9071, 0.9087, 0.9069, 0.9277, 0.9305, 0.5701, 0.9305, 0.5784, 0.9213, 0.9194, 0.9213, 0.4194, 0.1034, 0.4859, 0.0383, 0.4859, 0.4819, 0.4193, 0.4165, 0.1003, 0.4165, 0.1003, 0.4193, 0.03383, 0.4857, 0.03376, 0.4818, 0.1003, 0.4193, 0.1029, 0.4193, 0.03746, 0.4858, 0.03383, 0.4857, 0.1003, 0.4165, 0.03376, 0.4818, 0.03379, 0.03829, 0.1003, 0.1034, 0.1029, 0.1003, 0.1003, 0.1003, 0.03386, 0.03381, 0.0375, 0.03374, 0.416, 0.1002, 0.4811, 0.03374, 0.4858, 0.03382, 0.4193, 0.1003, 0.4194, 0.1034, 0.4193, 0.1003, 0.4858, 0.03382, 0.4859, 0.0383, 0.4193, 0.4165, 0.4859, 0.4819, 0.4858, 0.4858, 0.4193, 0.4193, 0.416, 0.4193, 0.4193, 0.4193, 0.4858, 0.4858, 0.4811, 0.4858, 0.1003, 0.1034, 0.03379, 0.03829, 0.03386, 0.03381, 0.1003, 0.1003, 0.8743, 0.6211, 0.6237, 0.6211, 0.6115, 0.6066, 0.8864, 0.6066, 0.9312, 0.5618, 0.9284, 0.5641, 0.5693, 0.5641, 0.5665, 0.5618, 0.5316, 0.53, 0.5634, 0.5619, 0.5633, 0.5652, 0.5315, 0.5338, 0.967, 0.53, 0.9671, 0.5338, 0.9353, 0.5652, 0.9352, 0.562, 0.9685, 0.9662, 0.9639, 0.9663, 0.9324, 0.9344, 0.9364, 0.9343, 0.967, 0.53, 0.9352, 0.562, 0.9312, 0.5618, 0.9625, 0.53, 0.9671, 0.5338, 0.9685, 0.9619, 0.9365, 0.9305, 0.9353, 0.5652, 0.5315, 0.5338, 0.5633, 0.5652, 0.5621, 0.9306, 0.5301, 0.9619, 0.5301, 0.9619, 0.5621, 0.9306, 0.5622, 0.9343, 0.5301, 0.9662, 0.5351, 0.53, 0.5665, 0.5618, 0.5634, 0.5619, 0.5316, 0.53, 0.5336, 0.9663, 0.5301, 0.9662, 0.5622, 0.9343, 0.5653, 0.9344, 0.9685, 0.9619, 0.9685, 0.9662, 0.9364, 0.9343, 0.9365, 0.9305, 0.5837, 0.9157, 0.5925, 0.907, 0.9054, 0.9071, 0.9141, 0.9157, 0.5908, 0.5893, 0.6058, 0.6044, 0.6057, 0.6069, 0.5906, 0.5921, 0.9079, 0.5893, 0.908, 0.5921, 0.893, 0.6069, 0.8928, 0.6045, 0.9087, 0.9069, 0.9054, 0.9071, 0.8905, 0.892, 0.8935, 0.8918, 0.9079, 0.5893, 0.8928, 0.6045, 0.8898, 0.6043, 0.9046, 0.5892, 0.908, 0.5921, 0.9088, 0.9037, 0.8936, 0.889, 0.893, 0.6069, 0.5906, 0.5921, 0.6057, 0.6069, 0.605, 0.889, 0.5898, 0.9037, 0.5898, 0.9037, 0.605, 0.889, 0.6051, 0.8918, 0.5899, 0.9069, 0.5933, 0.5892, 0.6081, 0.6043, 0.6058, 0.6044, 0.5908, 0.5893, 0.5925, 0.907, 0.5899, 0.9069, 0.6051, 0.8918, 0.6074, 0.8919, 0.9088, 0.9037, 0.9087, 0.9069, 0.8935, 0.8918, 0.8936, 0.889, 0.6245, 0.6217, 0.6237, 0.6211, 0.8743, 0.6211, 0.8735, 0.6217, 0.1024, 0.1059, 0.1003, 0.1034, 0.1003, 0.1003, 0.1027, 0.1027, 0.4135, 0.4172, 0.4169, 0.4169, 0.4193, 0.4193, 0.416, 0.4193, 0.4172, 0.4141, 0.4193, 0.4165, 0.4193, 0.4193, 0.4169, 0.4169, 0.4172, 0.1059, 0.4169, 0.1027, 0.4193, 0.1003, 0.4194, 0.1034, 0.4135, 0.1024, 0.416, 0.1002, 0.4193, 0.1003, 0.4169, 0.1027, 0.1054, 0.1024, 0.1027, 0.1027, 0.1003, 0.1003, 0.1029, 0.1003, 0.1024, 0.4141, 0.1003, 0.4165, 0.1003, 0.1034, 0.1024, 0.1059, 0.1027, 0.4169, 0.1053, 0.4172, 0.1029, 0.4193, 0.1003, 0.4193, 0.1024, 0.4141, 0.1027, 0.4169, 0.1003, 0.4193, 0.1003, 0.4165, 0.4172, 0.1059, 0.4194, 0.1034, 0.4193, 0.4165, 0.4172, 0.4141, 0.4811, 0.4858, 0.03746, 0.4858, 0.1029, 0.4193, 0.416, 0.4193, 0.0375, 0.03374, 0.4811, 0.03374, 0.416, 0.1002, 0.1029, 0.1003])
me_cube_002.materials.append(mat_ceramic_001)
me_cube_002.use_remesh_preserve_volume = False
me_cube_002.use_remesh_preserve_attributes = False
me_cube_002.use_mirror_vertex_groups = False
me_cube_002.update()

# ---- objects
ob_plate_square_large = bpy.data.objects.new('Plate_Square_Large', me_cube_002)

# ---- transforms, parenting, visibility, modifiers, constraints
ob_plate_square_large.location = (0.0, 0.0, 0.0)
ob_plate_square_large.lineart.crease_threshold = 0.0
_m = ob_plate_square_large.modifiers.new('Subsurf', 'SUBSURF')
_m.uv_smooth = 'PRESERVE_CORNERS'
_m.levels = 4
_m.render_levels = 4
_m.show_only_control_edges = False

# ---- collection membership
col_collection_1.objects.link(ob_plate_square_large)

# ---- scene / render settings (as saved in the file)
scene.frame_start = 1; scene.frame_end = 250; scene.frame_set(3)
scene.render.engine = 'CYCLES'
scene.render.resolution_x = 1480
scene.render.resolution_y = 800
scene.render.pixel_aspect_x = 1.85
scene.render.pixel_aspect_y = 1.85
scene.render.dither_intensity = 0.0
scene.render.film_transparent = True
scene.cycles.use_denoising = False
scene.cycles.samples = 400
scene.cycles.sampling_pattern = 'TABULATED_SOBOL'
scene.cycles.use_adaptive_sampling = False
scene.cycles.use_light_tree = False
scene.cycles.blur_glossy = 0.0
scene.cycles.sample_clamp_indirect = 0.0
scene.view_settings.view_transform = 'Standard'
scene.unit_settings.scale_length = 0.01
bpy.context.view_layer.update()

# ---- added for rendering (the .blend has no active camera and no usable light): camera, sun
cam_auto = bpy.data.cameras.new('AutoCamera')
cam_auto.lens = 50.0
cam_auto.sensor_width = 36.0
cam_auto.clip_end = 1000.0
ob_auto_camera = bpy.data.objects.new('AutoCamera', cam_auto)
scene.collection.objects.link(ob_auto_camera)
ob_auto_camera.location = (40.0193, -48.0232, 32.0155)
ob_auto_camera.rotation_euler = (1.09748, -7.21219e-08, 0.694738)
scene.camera = ob_auto_camera
light_auto_sun = bpy.data.lights.new('AutoSun', 'SUN')
light_auto_sun.energy = 3.0
light_auto_sun.angle = 0.0523599
ob_auto_sun = bpy.data.objects.new('AutoSun', light_auto_sun)
scene.collection.objects.link(ob_auto_sun)
ob_auto_sun.rotation_euler = (0.872665, 0.174533, 0.523599)
bpy.context.view_layer.update()
